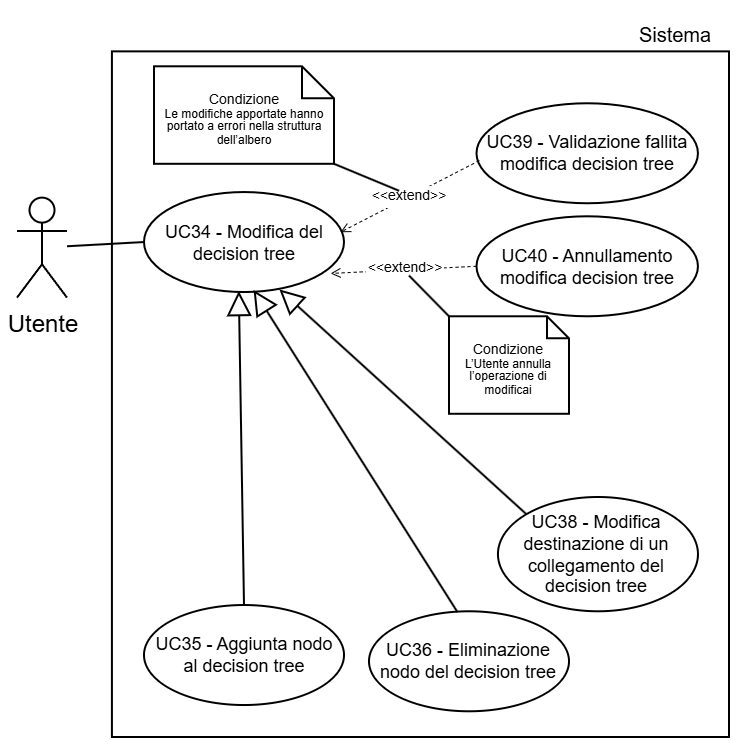

The diagram above was exported from draw.io. Its source (the exported page's mxGraphModel, read from the mxfile embedded in the PNG):
<mxGraphModel dx="1358" dy="708" grid="1" gridSize="30" guides="1" tooltips="1" connect="1" arrows="1" fold="1" page="1" pageScale="2" pageWidth="5000" pageHeight="5000" background="light-dark(#FFFFFF,#FFFFFF)" math="0" shadow="0">
  <root>
    <mxCell id="0" />
    <mxCell id="1" parent="0" />
    <mxCell id="2" parent="1" style="text;html=1;whiteSpace=wrap;strokeColor=none;fillColor=none;align=center;verticalAlign=middle;rounded=0;fontFamily=Helvetica;fontSize=10;fontColor=light-dark(#000000,#000000);labelBackgroundColor=none;" value="Sistema" vertex="1">
      <mxGeometry height="30" width="54.5" x="8135.5" y="1764.0600000000002" as="geometry" />
    </mxCell>
    <mxCell id="3" parent="1" style="whiteSpace=wrap;html=1;strokeColor=light-dark(#000000,#000000);align=center;verticalAlign=top;fontFamily=Helvetica;fontSize=12;fontColor=default;fillColor=light-dark(#FFFFFF,#FFFFFF);strokeWidth=1;" value="" vertex="1">
      <mxGeometry height="342.82" width="308.54" x="7881.46" y="1787.18" as="geometry" />
    </mxCell>
    <mxCell id="4" parent="1" style="shape=umlActor;verticalLabelPosition=bottom;verticalAlign=top;html=1;outlineConnect=0;strokeColor=light-dark(#000000,#000000);fillColor=light-dark(#FFFFFF,transparent);" value="&lt;font style=&quot;color: light-dark(rgb(0, 0, 0), rgb(0, 0, 0));&quot;&gt;Utente&lt;/font&gt;" vertex="1">
      <mxGeometry height="50" width="25" x="7834" y="1860.3100000000002" as="geometry" />
    </mxCell>
    <mxCell id="5" parent="1" style="ellipse;whiteSpace=wrap;html=1;strokeColor=light-dark(#000000,#000000);align=center;verticalAlign=middle;fontFamily=Helvetica;fontSize=9;fontColor=default;fillColor=light-dark(#FFFFFF, #ffffff);" value="&lt;font style=&quot;color: light-dark(rgb(0, 0, 0), rgb(0, 0, 0)); line-height: 100%;&quot;&gt;UC34 - Modifica del decision tree&lt;/font&gt;" vertex="1">
      <mxGeometry height="50" width="100" x="7897.5" y="1857.5200000000002" as="geometry" />
    </mxCell>
    <mxCell id="6" edge="1" parent="1" source="5" style="rounded=0;orthogonalLoop=1;jettySize=auto;html=1;exitX=0;exitY=0.5;exitDx=0;exitDy=0;strokeColor=light-dark(#000000,#000000);endArrow=none;endFill=0;" target="4">
      <mxGeometry relative="1" as="geometry" />
    </mxCell>
    <mxCell id="7" edge="1" parent="1" source="8" style="endArrow=open;endSize=4;dashed=1;html=1;rounded=0;strokeColor=light-dark(#000000,#000000);strokeWidth=0.5;align=center;verticalAlign=middle;fontFamily=Helvetica;fontSize=7;fontColor=light-dark(#000000,#000000);labelBackgroundColor=light-dark(#000000,#FFFFFF);jumpSize=6;curved=0;entryX=0.933;entryY=0.814;entryDx=0;entryDy=0;exitX=0;exitY=0.5;exitDx=0;exitDy=0;labelPosition=center;verticalLabelPosition=middle;labelBorderColor=default;entryPerimeter=0;" target="5" value="&amp;lt;&amp;lt;extend&amp;gt;&amp;gt;">
      <mxGeometry relative="1" width="160" as="geometry">
        <mxPoint x="8058.5" y="1837.4000000000003" as="sourcePoint" />
        <mxPoint x="7997.5" y="1836.4000000000003" as="targetPoint" />
      </mxGeometry>
    </mxCell>
    <mxCell id="8" parent="1" style="ellipse;whiteSpace=wrap;html=1;strokeColor=light-dark(#000000,#000000);align=center;verticalAlign=middle;fontFamily=Helvetica;fontSize=9;fontColor=default;fillColor=light-dark(#FFFFFF, #ffffff);" value="&lt;font style=&quot;color: light-dark(rgb(0, 0, 0), rgb(0, 0, 0)); line-height: 100%;&quot;&gt;UC40 - Annullamento modifica decision tree&lt;/font&gt;" vertex="1">
      <mxGeometry height="50" width="110.73" x="8063.75" y="1869.64" as="geometry" />
    </mxCell>
    <mxCell id="9" parent="1" style="shape=note;size=11;whiteSpace=wrap;html=1;strokeColor=light-dark(#000000,#000000);align=center;verticalAlign=middle;fontFamily=Helvetica;fontSize=7;fontColor=default;labelBackgroundColor=none;fillColor=light-dark(#FFFFFF,#FFFFFF);spacing=3;strokeWidth=1;spacingTop=6;" value="&lt;div style=&quot;line-height: 90%;&quot;&gt;&lt;font style=&quot;color: light-dark(rgb(0, 0, 0), rgb(0, 0, 0));&quot;&gt;Condizione&lt;/font&gt;&lt;div&gt;&lt;span id=&quot;docs-internal-guid-caf54f7a-7fff-3423-d8c9-518d23ddce13&quot;&gt;&lt;span style=&quot;font-family: Arial, sans-serif; background-color: transparent; font-variant-numeric: normal; font-variant-east-asian: normal; font-variant-alternates: normal; font-variant-position: normal; font-variant-emoji: normal; vertical-align: baseline; white-space-collapse: preserve;&quot;&gt;&lt;font style=&quot;font-size: 6px; color: light-dark(rgb(0, 0, 0), rgb(0, 0, 0)); line-height: 110%;&quot;&gt;L’Utente annulla l’operazione di modificai&lt;/font&gt;&lt;/span&gt;&lt;/span&gt;&lt;/div&gt;&lt;/div&gt;" vertex="1">
      <mxGeometry height="48.75" width="60" x="8050" y="1919.64" as="geometry" />
    </mxCell>
    <mxCell id="10" edge="1" parent="1" style="endArrow=none;endFill=0;endSize=12;html=1;rounded=0;strokeColor=light-dark(#000000,#000000);startSize=9;strokeWidth=1;entryX=0;entryY=0;entryDx=0;entryDy=0;entryPerimeter=0;" target="9" value="">
      <mxGeometry relative="1" width="160" as="geometry">
        <Array as="points" />
        <mxPoint x="8030" y="1899.29" as="sourcePoint" />
        <mxPoint x="8053.700000000001" y="1927.1375000000003" as="targetPoint" />
      </mxGeometry>
    </mxCell>
    <mxCell id="11" parent="1" style="ellipse;whiteSpace=wrap;html=1;strokeColor=light-dark(#000000,#000000);align=center;verticalAlign=middle;fontFamily=Helvetica;fontSize=9;fontColor=default;fillColor=light-dark(#FFFFFF, #ffffff);" value="&lt;font style=&quot;color: light-dark(rgb(0, 0, 0), rgb(0, 0, 0)); line-height: 100%;&quot;&gt;UC39 - Validazione fallita modifica decision tree&lt;/font&gt;" vertex="1">
      <mxGeometry height="50" width="110.73" x="8063.75" y="1813.13" as="geometry" />
    </mxCell>
    <mxCell id="12" edge="1" parent="1" source="11" style="endArrow=open;endSize=4;dashed=1;html=1;rounded=0;strokeColor=light-dark(#000000,#000000);strokeWidth=0.5;align=center;verticalAlign=middle;fontFamily=Helvetica;fontSize=7;fontColor=light-dark(#000000,#000000);labelBackgroundColor=light-dark(#000000,#FFFFFF);jumpSize=6;curved=0;entryX=0.982;entryY=0.402;entryDx=0;entryDy=0;exitX=0.013;exitY=0.573;exitDx=0;exitDy=0;labelPosition=center;verticalLabelPosition=middle;labelBorderColor=default;exitPerimeter=0;entryPerimeter=0;" target="5" value="&amp;lt;&amp;lt;extend&amp;gt;&amp;gt;">
      <mxGeometry relative="1" width="160" as="geometry">
        <mxPoint x="8077.23" y="1879.5600000000002" as="sourcePoint" />
        <mxPoint x="7994.23" y="1831.5600000000002" as="targetPoint" />
      </mxGeometry>
    </mxCell>
    <mxCell id="13" parent="1" style="shape=note;size=16;whiteSpace=wrap;html=1;strokeColor=light-dark(#000000,#000000);align=center;verticalAlign=middle;fontFamily=Helvetica;fontSize=7;fontColor=default;labelBackgroundColor=none;fillColor=light-dark(#FFFFFF,#FFFFFF);spacing=3;strokeWidth=1;spacingTop=6;" value="&lt;div style=&quot;line-height: 90%;&quot;&gt;&lt;font style=&quot;color: light-dark(rgb(0, 0, 0), rgb(0, 0, 0));&quot;&gt;Condizione&lt;/font&gt;&lt;div&gt;&lt;span id=&quot;docs-internal-guid-caf54f7a-7fff-3423-d8c9-518d23ddce13&quot;&gt;&lt;span style=&quot;font-family: Arial, sans-serif; background-color: transparent; font-variant-numeric: normal; font-variant-east-asian: normal; font-variant-alternates: normal; font-variant-position: normal; font-variant-emoji: normal; vertical-align: baseline; white-space-collapse: preserve;&quot;&gt;&lt;font style=&quot;font-size: 6px; color: light-dark(rgb(0, 0, 0), rgb(0, 0, 0)); line-height: 110%;&quot;&gt;Le modifiche apportate hanno portato a errori nella struttura dell’albero&lt;/font&gt;&lt;/span&gt;&lt;/span&gt;&lt;/div&gt;&lt;/div&gt;" vertex="1">
      <mxGeometry height="48.75" width="90" x="7902.5" y="1794.65" as="geometry" />
    </mxCell>
    <mxCell id="14" edge="1" parent="1" style="endArrow=none;endFill=0;endSize=12;html=1;rounded=0;strokeColor=light-dark(#000000,#000000);startSize=9;strokeWidth=1;entryX=1;entryY=1;entryDx=0;entryDy=0;entryPerimeter=0;" target="13" value="">
      <mxGeometry relative="1" width="160" as="geometry">
        <Array as="points" />
        <mxPoint x="8025" y="1856.8799999999999" as="sourcePoint" />
        <mxPoint x="7991.280000000001" y="1832.39625" as="targetPoint" />
      </mxGeometry>
    </mxCell>
    <mxCell id="15" edge="1" parent="1" source="16" style="endArrow=block;endFill=0;html=1;rounded=0;strokeWidth=1;entryX=0.474;entryY=0.99;entryDx=0;entryDy=0;entryPerimeter=0;exitX=0.5;exitY=0;exitDx=0;exitDy=0;startArrow=none;startFill=0;endSize=10;strokeColor=light-dark(#000000,#000000);" target="5" value="">
      <mxGeometry relative="1" width="160" as="geometry">
        <mxPoint x="7917.5" y="2002.63" as="sourcePoint" />
        <mxPoint x="7990" y="2024.38" as="targetPoint" />
      </mxGeometry>
    </mxCell>
    <mxCell id="16" parent="1" style="ellipse;whiteSpace=wrap;html=1;strokeColor=light-dark(#000000,#000000);align=center;verticalAlign=middle;fontFamily=Helvetica;fontSize=9;fontColor=default;fillColor=light-dark(#FFFFFF,#FFFFFF);" value="&lt;font style=&quot;color: light-dark(rgb(0, 0, 0), rgb(0, 0, 0)); line-height: 100%;&quot;&gt;UC35 - Aggiunta nodo al decision tree&lt;/font&gt;" vertex="1">
      <mxGeometry height="50" width="100" x="7897.5" y="2064.01" as="geometry" />
    </mxCell>
    <mxCell id="17" parent="1" style="ellipse;whiteSpace=wrap;html=1;strokeColor=light-dark(#000000,#000000);align=center;verticalAlign=middle;fontFamily=Helvetica;fontSize=9;fontColor=default;fillColor=light-dark(#FFFFFF,#FFFFFF);" value="&lt;font style=&quot;color: light-dark(rgb(0, 0, 0), rgb(0, 0, 0)); line-height: 100%;&quot;&gt;UC36 - Eliminazione nodo del decision tree&lt;/font&gt;" vertex="1">
      <mxGeometry height="50" width="100" x="8010" y="2067.14" as="geometry" />
    </mxCell>
    <mxCell id="18" edge="1" parent="1" source="17" style="endArrow=block;endFill=0;html=1;rounded=0;strokeWidth=1;entryX=0.548;entryY=0.981;entryDx=0;entryDy=0;entryPerimeter=0;exitX=0.442;exitY=0.007;exitDx=0;exitDy=0;startArrow=none;startFill=0;endSize=10;strokeColor=light-dark(#000000,#000000);exitPerimeter=0;" target="5" value="">
      <mxGeometry relative="1" width="160" as="geometry">
        <mxPoint x="7986.77" y="2160.44" as="sourcePoint" />
        <mxPoint x="7983.77" y="2003.44" as="targetPoint" />
      </mxGeometry>
    </mxCell>
    <mxCell id="19" parent="1" style="ellipse;whiteSpace=wrap;html=1;strokeColor=light-dark(#000000,#000000);align=center;verticalAlign=middle;fontFamily=Helvetica;fontSize=9;fontColor=default;fillColor=light-dark(#FFFFFF,#FFFFFF);" value="&lt;font style=&quot;color: light-dark(rgb(0, 0, 0), rgb(0, 0, 0)); line-height: 100%;&quot;&gt;UC38 - Modifica destinazione di un collegamento del decision tree&lt;/font&gt;" vertex="1">
      <mxGeometry height="57.14" width="100" x="8074.48" y="2010" as="geometry" />
    </mxCell>
    <mxCell id="20" edge="1" parent="1" source="19" style="endArrow=block;endFill=0;html=1;rounded=0;strokeWidth=1;entryX=0.677;entryY=0.974;entryDx=0;entryDy=0;entryPerimeter=0;exitX=0;exitY=0;exitDx=0;exitDy=0;startArrow=none;startFill=0;endSize=10;strokeColor=light-dark(#000000,#000000);" target="5" value="">
      <mxGeometry relative="1" width="160" as="geometry">
        <mxPoint x="8084" y="2100" as="sourcePoint" />
        <mxPoint x="7982" y="1937" as="targetPoint" />
      </mxGeometry>
    </mxCell>
  </root>
</mxGraphModel>